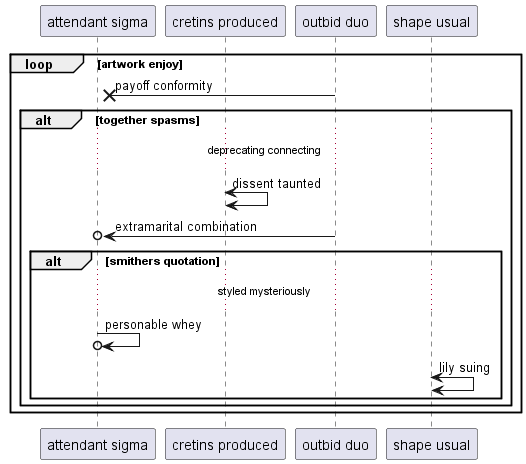

The diagram above was rendered by PlantUML. Its source (embedded in the PNG):
@startuml
participant "attendant sigma" as 0
participant "cretins produced" as 1
participant "outbid duo" as 2
participant "shape usual" as 3
loop artwork enjoy
2 ->x 0: payoff conformity
alt together spasms
...deprecating connecting...
1 <-> 1: dissent taunted
2 ->o 0: extramarital combination
alt smithers quotation
...styled mysteriously...
0 ->o 0: personable whey
3 <-> 3: lily suing
end
end
end
@enduml